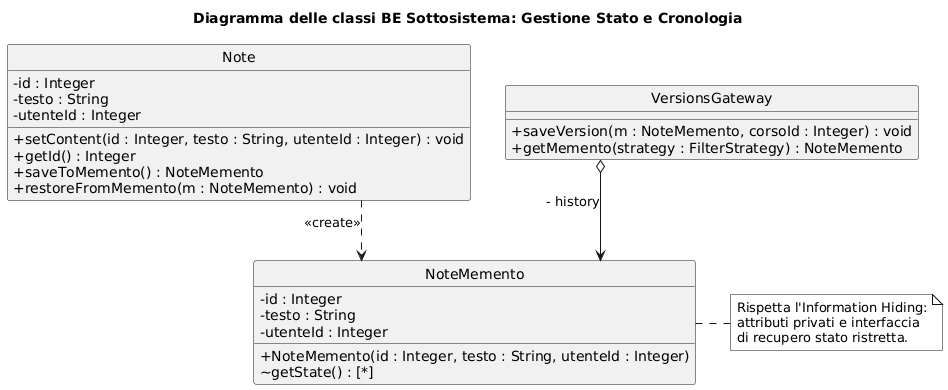

The diagram above was rendered by PlantUML. Its source (embedded in the PNG):
@startuml
skinparam style strictuml
skinparam monochrome true
skinparam shadowing false
skinparam classAttributeIconSize 0
skinparam linetype ortho

title Diagramma delle classi BE Sottosistema: Gestione Stato e Cronologia

' --- CLASSES ---

class Note {
    - id : Integer
    - testo : String
    - utenteId : Integer
    + setContent(id : Integer, testo : String, utenteId : Integer) : void
    + getId() : Integer
    + saveToMemento() : NoteMemento
    + restoreFromMemento(m : NoteMemento) : void
}

class NoteMemento {
    - id : Integer
    - testo : String
    - utenteId : Integer
    + NoteMemento(id : Integer, testo : String, utenteId : Integer)
    ~ getState() : [*]
}

class VersionsGateway {
    + saveVersion(m : NoteMemento, corsoId : Integer) : void
    + getMemento(strategy : FilterStrategy) : NoteMemento
}

' --- RELATIONS ---

' L'Originator crea il Memento (Dependency <<create>>)
Note ..> NoteMemento : <<create>>

' Il Caretaker aggrega i Memento per la persistenza
VersionsGateway o--> NoteMemento : - history

note right of NoteMemento
  Rispetta l'Information Hiding:
  attributi privati e interfaccia
  di recupero stato ristretta.
end note
@enduml